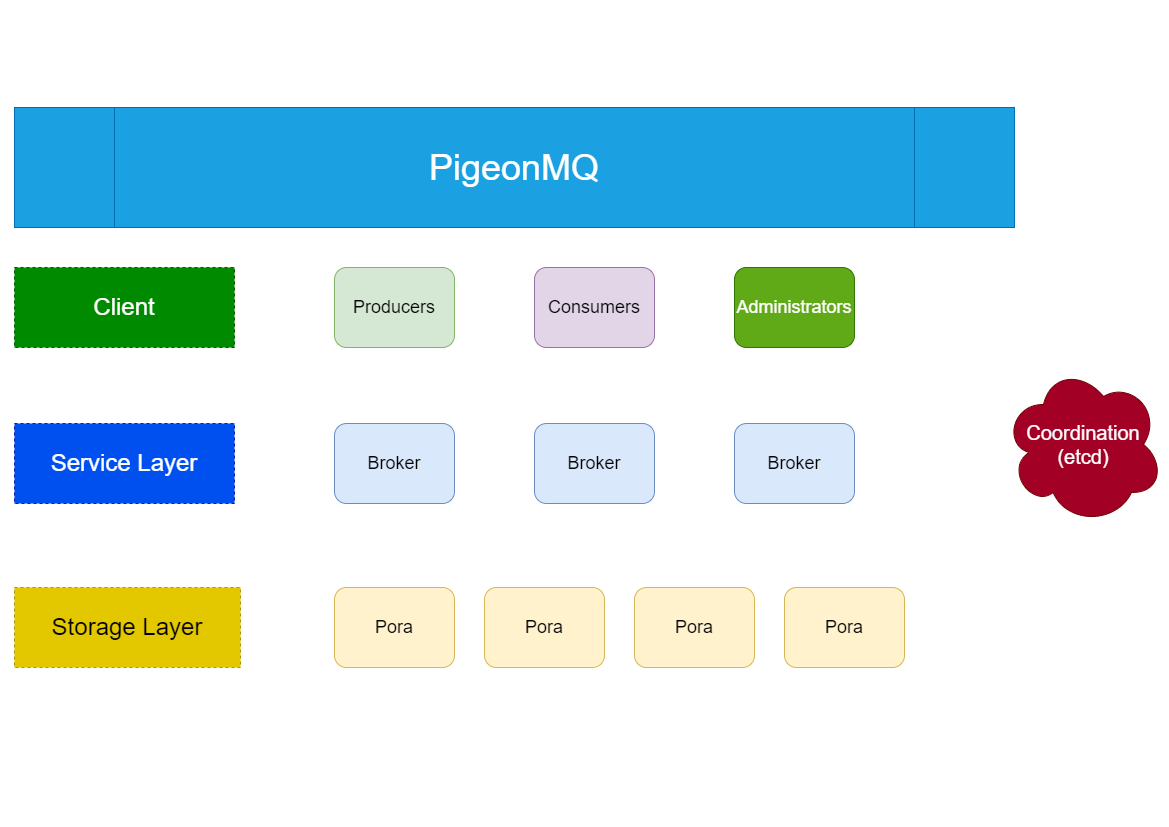

The diagram above was exported from draw.io. Its source (the exported page's mxGraphModel, read from the mxfile embedded in the PNG):
<mxGraphModel dx="2607" dy="1607" grid="0" gridSize="10" guides="1" tooltips="1" connect="1" arrows="1" fold="1" page="1" pageScale="1" pageWidth="1169" pageHeight="827" math="0" shadow="0">
  <root>
    <mxCell id="0" />
    <mxCell id="1" parent="0" />
    <mxCell id="LYzBIgwywdbNxtWOLwTO-1" value="Service Layer" style="text;html=1;align=center;verticalAlign=middle;whiteSpace=wrap;rounded=0;strokeColor=#001DBC;dashed=1;fontSize=24;fillColor=#0050ef;fontColor=#ffffff;" parent="1" vertex="1">
      <mxGeometry x="14" y="423" width="220" height="80" as="geometry" />
    </mxCell>
    <mxCell id="LYzBIgwywdbNxtWOLwTO-2" value="Storage Layer" style="text;html=1;align=center;verticalAlign=middle;whiteSpace=wrap;rounded=0;strokeColor=#B09500;dashed=1;fontSize=24;fillColor=#e3c800;fontColor=#000000;" parent="1" vertex="1">
      <mxGeometry x="14" y="587" width="226" height="80" as="geometry" />
    </mxCell>
    <mxCell id="LYzBIgwywdbNxtWOLwTO-3" value="Pora" style="rounded=1;whiteSpace=wrap;html=1;fontSize=18;fillColor=#fff2cc;strokeColor=#d6b656;" parent="1" vertex="1">
      <mxGeometry x="334" y="587" width="120" height="80" as="geometry" />
    </mxCell>
    <mxCell id="LYzBIgwywdbNxtWOLwTO-6" value="Broker" style="rounded=1;whiteSpace=wrap;html=1;fontSize=18;fillColor=#dae8fc;strokeColor=#6c8ebf;" parent="1" vertex="1">
      <mxGeometry x="334" y="423" width="120" height="80" as="geometry" />
    </mxCell>
    <mxCell id="LYzBIgwywdbNxtWOLwTO-7" value="Broker" style="rounded=1;whiteSpace=wrap;html=1;fontSize=18;fillColor=#dae8fc;strokeColor=#6c8ebf;" parent="1" vertex="1">
      <mxGeometry x="734" y="423" width="120" height="80" as="geometry" />
    </mxCell>
    <mxCell id="LYzBIgwywdbNxtWOLwTO-8" value="Broker" style="rounded=1;whiteSpace=wrap;html=1;fontSize=18;fillColor=#dae8fc;strokeColor=#6c8ebf;" parent="1" vertex="1">
      <mxGeometry x="534" y="423" width="120" height="80" as="geometry" />
    </mxCell>
    <mxCell id="LYzBIgwywdbNxtWOLwTO-9" value="Client" style="text;html=1;align=center;verticalAlign=middle;whiteSpace=wrap;rounded=0;strokeColor=#005700;dashed=1;fontSize=24;fillColor=#008a00;fontColor=#ffffff;" parent="1" vertex="1">
      <mxGeometry x="14" y="267" width="220" height="80" as="geometry" />
    </mxCell>
    <mxCell id="LYzBIgwywdbNxtWOLwTO-10" value="Consumers" style="rounded=1;whiteSpace=wrap;html=1;fontSize=18;fillColor=#e1d5e7;strokeColor=#9673a6;" parent="1" vertex="1">
      <mxGeometry x="534" y="267" width="120" height="80" as="geometry" />
    </mxCell>
    <mxCell id="LYzBIgwywdbNxtWOLwTO-11" value="Producers" style="rounded=1;whiteSpace=wrap;html=1;fontSize=18;fillColor=#d5e8d4;strokeColor=#82b366;" parent="1" vertex="1">
      <mxGeometry x="334" y="267" width="120" height="80" as="geometry" />
    </mxCell>
    <mxCell id="LYzBIgwywdbNxtWOLwTO-12" value="Administrators" style="rounded=1;whiteSpace=wrap;html=1;fontSize=18;fillColor=#60a917;strokeColor=#2D7600;fontColor=#ffffff;" parent="1" vertex="1">
      <mxGeometry x="734" y="267" width="120" height="80" as="geometry" />
    </mxCell>
    <mxCell id="LYzBIgwywdbNxtWOLwTO-13" value="Coordination&lt;div&gt;(etcd)&lt;/div&gt;" style="ellipse;shape=cloud;whiteSpace=wrap;html=1;fontSize=20;fillColor=#a20025;fontColor=#ffffff;strokeColor=#6F0000;" parent="1" vertex="1">
      <mxGeometry x="1003" y="364" width="160" height="160" as="geometry" />
    </mxCell>
    <mxCell id="LYzBIgwywdbNxtWOLwTO-14" value="PigeonMQ" style="shape=process;whiteSpace=wrap;html=1;backgroundOutline=1;fontSize=36;fillColor=#1ba1e2;fontColor=#ffffff;strokeColor=#006EAF;" parent="1" vertex="1">
      <mxGeometry x="14" y="107" width="1000" height="120" as="geometry" />
    </mxCell>
    <mxCell id="iveD88yHZQinij5gi3Ob-1" value="Pora" style="rounded=1;whiteSpace=wrap;html=1;fontSize=18;fillColor=#fff2cc;strokeColor=#d6b656;" parent="1" vertex="1">
      <mxGeometry x="634" y="587" width="120" height="80" as="geometry" />
    </mxCell>
    <mxCell id="iveD88yHZQinij5gi3Ob-2" value="Pora" style="rounded=1;whiteSpace=wrap;html=1;fontSize=18;fillColor=#fff2cc;strokeColor=#d6b656;" parent="1" vertex="1">
      <mxGeometry x="484" y="587" width="120" height="80" as="geometry" />
    </mxCell>
    <mxCell id="iveD88yHZQinij5gi3Ob-3" value="Pora" style="rounded=1;whiteSpace=wrap;html=1;fontSize=18;fillColor=#fff2cc;strokeColor=#d6b656;" parent="1" vertex="1">
      <mxGeometry x="784" y="587" width="120" height="80" as="geometry" />
    </mxCell>
  </root>
</mxGraphModel>